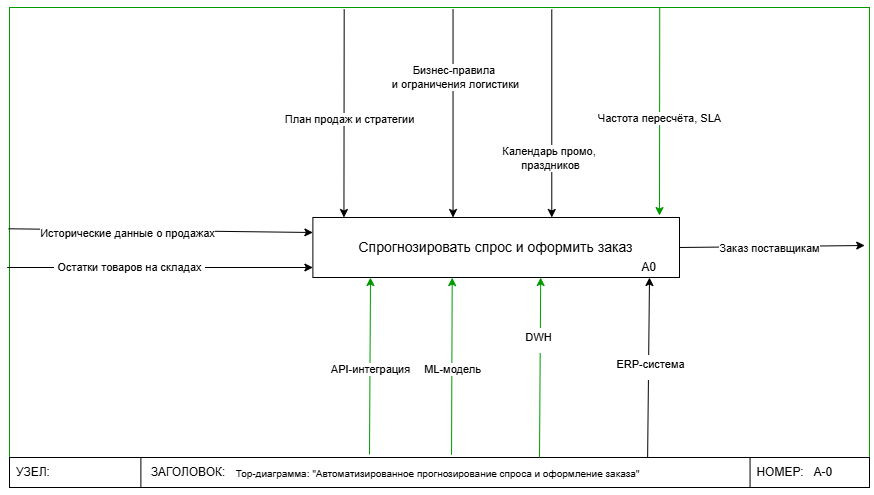

The diagram above was exported from draw.io. Its source (the exported page's mxGraphModel, read from the mxfile embedded in the PNG):
<mxGraphModel dx="2175" dy="825" grid="1" gridSize="10" guides="1" tooltips="1" connect="1" arrows="1" fold="1" page="1" pageScale="1" pageWidth="827" pageHeight="1169" math="0" shadow="0">
  <root>
    <mxCell id="5jX7VBWPTpezmJTBz02W-0" />
    <mxCell id="5jX7VBWPTpezmJTBz02W-1" parent="5jX7VBWPTpezmJTBz02W-0" />
    <mxCell id="5jX7VBWPTpezmJTBz02W-2" value="" style="group" parent="5jX7VBWPTpezmJTBz02W-1" vertex="1" connectable="0">
      <mxGeometry x="-770" y="30" width="860" height="480" as="geometry" />
    </mxCell>
    <mxCell id="5jX7VBWPTpezmJTBz02W-3" value="" style="rounded=0;whiteSpace=wrap;html=1;fillColor=none;strokeColor=#009900;" parent="5jX7VBWPTpezmJTBz02W-2" vertex="1">
      <mxGeometry width="860" height="480" as="geometry" />
    </mxCell>
    <mxCell id="5jX7VBWPTpezmJTBz02W-4" value="&lt;h3 data-end=&quot;498&quot; data-start=&quot;444&quot;&gt;&lt;span style=&quot;font-weight: normal;&quot;&gt;&lt;font style=&quot;font-size: 10px;&quot;&gt;Тор-диаграмма: &quot;Автоматизированное прогнозирование спроса и оформление заказа&quot;&amp;nbsp;&lt;/font&gt;&lt;/span&gt;&lt;/h3&gt;" style="rounded=0;whiteSpace=wrap;html=1;fillColor=none;" parent="5jX7VBWPTpezmJTBz02W-2" vertex="1">
      <mxGeometry y="450" width="860" height="30" as="geometry" />
    </mxCell>
    <mxCell id="5jX7VBWPTpezmJTBz02W-5" value="&amp;nbsp;&lt;span style=&quot;white-space: pre;&quot;&gt;&#09;&lt;/span&gt;А-0" style="rounded=0;whiteSpace=wrap;html=1;fillColor=none;" parent="5jX7VBWPTpezmJTBz02W-2" vertex="1">
      <mxGeometry x="740.5555555555555" y="450" width="119.44444444444444" height="30" as="geometry" />
    </mxCell>
    <mxCell id="5jX7VBWPTpezmJTBz02W-6" value="" style="rounded=0;whiteSpace=wrap;html=1;fillColor=none;" parent="5jX7VBWPTpezmJTBz02W-2" vertex="1">
      <mxGeometry y="450" width="131.38888888888889" height="30" as="geometry" />
    </mxCell>
    <mxCell id="5jX7VBWPTpezmJTBz02W-7" value="УЗЕЛ:" style="text;html=1;align=center;verticalAlign=middle;whiteSpace=wrap;rounded=0;" parent="5jX7VBWPTpezmJTBz02W-2" vertex="1">
      <mxGeometry y="450" width="47.77777777777777" height="30" as="geometry" />
    </mxCell>
    <mxCell id="5jX7VBWPTpezmJTBz02W-8" value="ЗАГОЛОВОК:" style="text;html=1;align=center;verticalAlign=middle;whiteSpace=wrap;rounded=0;" parent="5jX7VBWPTpezmJTBz02W-2" vertex="1">
      <mxGeometry x="131.38888888888889" y="450" width="95.55555555555554" height="30" as="geometry" />
    </mxCell>
    <mxCell id="5jX7VBWPTpezmJTBz02W-9" value="НОМЕР:" style="text;html=1;align=center;verticalAlign=middle;whiteSpace=wrap;rounded=0;" parent="5jX7VBWPTpezmJTBz02W-2" vertex="1">
      <mxGeometry x="740.5555555555555" y="450" width="59.72222222222222" height="30" as="geometry" />
    </mxCell>
    <mxCell id="5jX7VBWPTpezmJTBz02W-10" value="" style="group" parent="5jX7VBWPTpezmJTBz02W-2" vertex="1" connectable="0">
      <mxGeometry x="303.39" y="210" width="366.61" height="60" as="geometry" />
    </mxCell>
    <mxCell id="5jX7VBWPTpezmJTBz02W-11" value="&lt;h3 data-end=&quot;498&quot; data-start=&quot;444&quot;&gt;&lt;span style=&quot;font-weight: normal;&quot;&gt;Спрогнозировать спрос и оформить заказ&lt;/span&gt;&lt;/h3&gt;" style="rounded=0;whiteSpace=wrap;html=1;" parent="5jX7VBWPTpezmJTBz02W-10" vertex="1">
      <mxGeometry width="366.61000000000007" height="60" as="geometry" />
    </mxCell>
    <mxCell id="5jX7VBWPTpezmJTBz02W-12" value="A0" style="text;html=1;align=center;verticalAlign=middle;whiteSpace=wrap;rounded=0;" parent="5jX7VBWPTpezmJTBz02W-10" vertex="1">
      <mxGeometry x="305.50833333333344" y="40" width="61.10166666666666" height="20" as="geometry" />
    </mxCell>
    <mxCell id="5jX7VBWPTpezmJTBz02W-13" value="" style="endArrow=classic;html=1;rounded=0;entryX=0.25;entryY=0;entryDx=0;entryDy=0;exitX=0.435;exitY=0.004;exitDx=0;exitDy=0;exitPerimeter=0;" parent="5jX7VBWPTpezmJTBz02W-2" edge="1">
      <mxGeometry width="50" height="50" relative="1" as="geometry">
        <mxPoint x="334.68333333333334" y="1.9200000000000728" as="sourcePoint" />
        <mxPoint x="334.44444444444446" y="210" as="targetPoint" />
      </mxGeometry>
    </mxCell>
    <mxCell id="5jX7VBWPTpezmJTBz02W-14" value="План продаж и стратегии" style="edgeLabel;html=1;align=center;verticalAlign=middle;resizable=0;points=[];" parent="5jX7VBWPTpezmJTBz02W-13" vertex="1" connectable="0">
      <mxGeometry x="0.0556" y="5" relative="1" as="geometry">
        <mxPoint as="offset" />
      </mxGeometry>
    </mxCell>
    <mxCell id="5jX7VBWPTpezmJTBz02W-15" value="" style="endArrow=classic;html=1;rounded=0;entryX=0.25;entryY=0;entryDx=0;entryDy=0;exitX=0.435;exitY=0.004;exitDx=0;exitDy=0;exitPerimeter=0;" parent="5jX7VBWPTpezmJTBz02W-2" edge="1">
      <mxGeometry width="50" height="50" relative="1" as="geometry">
        <mxPoint x="443.5330555555555" y="2" as="sourcePoint" />
        <mxPoint x="443.5330555555555" y="210" as="targetPoint" />
      </mxGeometry>
    </mxCell>
    <mxCell id="5jX7VBWPTpezmJTBz02W-16" value="Бизнес-правила&amp;nbsp;&lt;div&gt;и ограничения логистики&lt;/div&gt;" style="edgeLabel;html=1;align=center;verticalAlign=middle;resizable=0;points=[];" parent="5jX7VBWPTpezmJTBz02W-15" vertex="1" connectable="0">
      <mxGeometry x="-0.3597" y="2" relative="1" as="geometry">
        <mxPoint as="offset" />
      </mxGeometry>
    </mxCell>
    <mxCell id="5jX7VBWPTpezmJTBz02W-17" value="" style="endArrow=classic;html=1;rounded=0;exitX=-0.001;exitY=0.461;exitDx=0;exitDy=0;exitPerimeter=0;" parent="5jX7VBWPTpezmJTBz02W-2" source="5jX7VBWPTpezmJTBz02W-3" edge="1">
      <mxGeometry width="50" height="50" relative="1" as="geometry">
        <mxPoint x="16.72222222222222" y="230" as="sourcePoint" />
        <mxPoint x="303.3888888888888" y="225" as="targetPoint" />
      </mxGeometry>
    </mxCell>
    <mxCell id="5jX7VBWPTpezmJTBz02W-18" value="Исторические данные о продажах" style="edgeLabel;html=1;align=center;verticalAlign=middle;resizable=0;points=[];" parent="5jX7VBWPTpezmJTBz02W-17" vertex="1" connectable="0">
      <mxGeometry x="-0.2269" y="-3" relative="1" as="geometry">
        <mxPoint as="offset" />
      </mxGeometry>
    </mxCell>
    <mxCell id="5jX7VBWPTpezmJTBz02W-19" value="" style="endArrow=classic;html=1;rounded=0;" parent="5jX7VBWPTpezmJTBz02W-2" edge="1">
      <mxGeometry width="50" height="50" relative="1" as="geometry">
        <mxPoint x="-2.388888888888889" y="260" as="sourcePoint" />
        <mxPoint x="303.3888888888888" y="260" as="targetPoint" />
      </mxGeometry>
    </mxCell>
    <mxCell id="5jX7VBWPTpezmJTBz02W-20" value="&lt;table&gt;&lt;tbody&gt;&lt;tr&gt;&lt;td data-end=&quot;958&quot; data-start=&quot;946&quot; data-col-size=&quot;sm&quot;&gt;&lt;/td&gt;&lt;/tr&gt;&lt;/tbody&gt;&lt;/table&gt;&lt;table&gt;&lt;tbody&gt;&lt;tr&gt;&lt;td data-end=&quot;1008&quot; data-start=&quot;958&quot; data-col-size=&quot;sm&quot;&gt;Остатки товаров на складах&lt;/td&gt;&lt;/tr&gt;&lt;/tbody&gt;&lt;/table&gt;" style="edgeLabel;html=1;align=center;verticalAlign=middle;resizable=0;points=[];" parent="5jX7VBWPTpezmJTBz02W-19" vertex="1" connectable="0">
      <mxGeometry x="-0.2046" y="4" relative="1" as="geometry">
        <mxPoint as="offset" />
      </mxGeometry>
    </mxCell>
    <mxCell id="5jX7VBWPTpezmJTBz02W-21" value="" style="endArrow=classic;html=1;rounded=0;exitX=1;exitY=0.5;exitDx=0;exitDy=0;" parent="5jX7VBWPTpezmJTBz02W-2" source="5jX7VBWPTpezmJTBz02W-11" edge="1">
      <mxGeometry width="50" height="50" relative="1" as="geometry">
        <mxPoint x="680" y="238" as="sourcePoint" />
        <mxPoint x="855.2222222222222" y="238" as="targetPoint" />
      </mxGeometry>
    </mxCell>
    <mxCell id="5jX7VBWPTpezmJTBz02W-22" value="Заказ поставщикам" style="edgeLabel;html=1;align=center;verticalAlign=middle;resizable=0;points=[];" parent="5jX7VBWPTpezmJTBz02W-21" vertex="1" connectable="0">
      <mxGeometry x="-0.3636" relative="1" as="geometry">
        <mxPoint x="31" y="1" as="offset" />
      </mxGeometry>
    </mxCell>
    <mxCell id="5jX7VBWPTpezmJTBz02W-23" value="" style="endArrow=classic;html=1;rounded=0;exitX=0.514;exitY=-0.089;exitDx=0;exitDy=0;exitPerimeter=0;entryX=0.38;entryY=1.002;entryDx=0;entryDy=0;entryPerimeter=0;strokeColor=#009900;" parent="5jX7VBWPTpezmJTBz02W-2" source="5jX7VBWPTpezmJTBz02W-4" target="5jX7VBWPTpezmJTBz02W-11" edge="1">
      <mxGeometry width="50" height="50" relative="1" as="geometry">
        <mxPoint x="446.7222222222222" y="200" as="sourcePoint" />
        <mxPoint x="506.44444444444446" y="150" as="targetPoint" />
      </mxGeometry>
    </mxCell>
    <mxCell id="5jX7VBWPTpezmJTBz02W-24" value="ML-модель" style="edgeLabel;html=1;align=center;verticalAlign=middle;resizable=0;points=[];" parent="5jX7VBWPTpezmJTBz02W-23" vertex="1" connectable="0">
      <mxGeometry x="-0.0274" relative="1" as="geometry">
        <mxPoint as="offset" />
      </mxGeometry>
    </mxCell>
    <mxCell id="5jX7VBWPTpezmJTBz02W-25" value="" style="endArrow=classic;html=1;rounded=0;exitX=0.476;exitY=-0.016;exitDx=0;exitDy=0;exitPerimeter=0;entryX=0.38;entryY=1.002;entryDx=0;entryDy=0;entryPerimeter=0;strokeColor=#009900;" parent="5jX7VBWPTpezmJTBz02W-2" edge="1">
      <mxGeometry width="50" height="50" relative="1" as="geometry">
        <mxPoint x="529.9955555555555" y="450" as="sourcePoint" />
        <mxPoint x="531.1899999999999" y="270" as="targetPoint" />
      </mxGeometry>
    </mxCell>
    <mxCell id="5jX7VBWPTpezmJTBz02W-26" value="&lt;table&gt;&lt;tbody&gt;&lt;tr&gt;&lt;td data-end=&quot;1705&quot; data-start=&quot;1655&quot; data-col-size=&quot;sm&quot;&gt;DWH&lt;table style=&quot;color: light-dark(rgb(0, 0, 0), rgb(255, 255, 255));&quot;&gt;&lt;tbody&gt;&lt;tr&gt;&lt;td data-end=&quot;1777&quot; data-start=&quot;1705&quot; data-col-size=&quot;md&quot;&gt;&lt;/td&gt;&lt;/tr&gt;&lt;/tbody&gt;&lt;/table&gt;&lt;/td&gt;&lt;/tr&gt;&lt;/tbody&gt;&lt;/table&gt;" style="edgeLabel;html=1;align=center;verticalAlign=middle;resizable=0;points=[];" parent="5jX7VBWPTpezmJTBz02W-25" vertex="1" connectable="0">
      <mxGeometry x="0.3021" y="2" relative="1" as="geometry">
        <mxPoint as="offset" />
      </mxGeometry>
    </mxCell>
    <mxCell id="5jX7VBWPTpezmJTBz02W-27" value="" style="endArrow=classic;html=1;rounded=0;entryX=0.25;entryY=0;entryDx=0;entryDy=0;exitX=0.435;exitY=0.004;exitDx=0;exitDy=0;exitPerimeter=0;" parent="5jX7VBWPTpezmJTBz02W-2" edge="1">
      <mxGeometry width="50" height="50" relative="1" as="geometry">
        <mxPoint x="542.2777777777777" y="2" as="sourcePoint" />
        <mxPoint x="542.2777777777777" y="210" as="targetPoint" />
      </mxGeometry>
    </mxCell>
    <mxCell id="5jX7VBWPTpezmJTBz02W-28" value="Календарь промо,&amp;nbsp;&lt;div&gt;праздников&lt;/div&gt;" style="edgeLabel;html=1;align=center;verticalAlign=middle;resizable=0;points=[];" parent="5jX7VBWPTpezmJTBz02W-27" vertex="1" connectable="0">
      <mxGeometry x="-0.3597" y="2" relative="1" as="geometry">
        <mxPoint x="-4" y="81" as="offset" />
      </mxGeometry>
    </mxCell>
    <mxCell id="dPzsEyoS8VkMYtjFaSqy-0" value="" style="endArrow=classic;html=1;rounded=0;entryX=0.25;entryY=0;entryDx=0;entryDy=0;exitX=0.435;exitY=0.004;exitDx=0;exitDy=0;exitPerimeter=0;strokeColor=#009900;" parent="5jX7VBWPTpezmJTBz02W-2" edge="1">
      <mxGeometry width="50" height="50" relative="1" as="geometry">
        <mxPoint x="650.2377777777779" y="7.105427357601002e-14" as="sourcePoint" />
        <mxPoint x="649.9988888888889" y="208.08" as="targetPoint" />
      </mxGeometry>
    </mxCell>
    <mxCell id="dPzsEyoS8VkMYtjFaSqy-1" value="&lt;span style=&quot;color: rgba(0, 0, 0, 0); font-family: monospace; font-size: 0px; text-align: start; background-color: rgb(236, 236, 236);&quot;&gt;%3CmxGraphModel%3E%3Croot%3E%3CmxCell%20id%3D%220%22%2F%3E%3CmxCell%20id%3D%221%22%20parent%3D%220%22%2F%3E%3CmxCell%20id%3D%222%22%20value%3D%22%22%20style%3D%22endArrow%3Dclassic%3Bhtml%3D1%3Brounded%3D0%3BentryX%3D0.25%3BentryY%3D0%3BentryDx%3D0%3BentryDy%3D0%3BexitX%3D0.435%3BexitY%3D0.004%3BexitDx%3D0%3BexitDy%3D0%3BexitPerimeter%3D0%3B%22%20edge%3D%221%22%20parent%3D%221%22%3E%3CmxGeometry%20width%3D%2250%22%20height%3D%2250%22%20relative%3D%221%22%20as%3D%22geometry%22%3E%3CmxPoint%20x%3D%22-499.79999999999995%22%20y%3D%2231.920000000000073%22%20as%3D%22sourcePoint%22%2F%3E%3CmxPoint%20x%3D%22-500%22%20y%3D%22240%22%20as%3D%22targetPoint%22%2F%3E%3C%2FmxGeometry%3E%3C%2FmxCell%3E%3CmxCell%20id%3D%223%22%20value%3D%22%D0%9F%D0%BB%D0%B0%D0%BD%20%D0%BF%D1%80%D0%BE%D0%B4%D0%B0%D0%B6%20%D0%B8%20%D1%81%D1%82%D1%80%D0%B0%D1%82%D0%B5%D0%B3%D0%B8%D0%B8%22%20style%3D%22edgeLabel%3Bhtml%3D1%3Balign%3Dcenter%3BverticalAlign%3Dmiddle%3Bresizable%3D0%3Bpoints%3D%5B%5D%3B%22%20vertex%3D%221%22%20connectable%3D%220%22%20parent%3D%222%22%3E%3CmxGeometry%20x%3D%220.0556%22%20y%3D%225%22%20relative%3D%221%22%20as%3D%22geometry%22%3E%3CmxPoint%20as%3D%22offset%22%2F%3E%3C%2FmxGeometry%3E%3C%2FmxCell%3E%3C%2Froot%3E%3C%2FmxGraphModel%3E&lt;/span&gt;" style="edgeLabel;html=1;align=center;verticalAlign=middle;resizable=0;points=[];" parent="dPzsEyoS8VkMYtjFaSqy-0" vertex="1" connectable="0">
      <mxGeometry x="0.0556" y="5" relative="1" as="geometry">
        <mxPoint as="offset" />
      </mxGeometry>
    </mxCell>
    <mxCell id="dPzsEyoS8VkMYtjFaSqy-2" value="Text" style="edgeLabel;html=1;align=center;verticalAlign=middle;resizable=0;points=[];" parent="dPzsEyoS8VkMYtjFaSqy-0" vertex="1" connectable="0">
      <mxGeometry x="0.0662" y="-1" relative="1" as="geometry">
        <mxPoint as="offset" />
      </mxGeometry>
    </mxCell>
    <mxCell id="dPzsEyoS8VkMYtjFaSqy-3" value="Частота пересчёта, SLA" style="edgeLabel;html=1;align=center;verticalAlign=middle;resizable=0;points=[];" parent="dPzsEyoS8VkMYtjFaSqy-0" vertex="1" connectable="0">
      <mxGeometry x="0.0662" y="-1" relative="1" as="geometry">
        <mxPoint as="offset" />
      </mxGeometry>
    </mxCell>
    <mxCell id="dPzsEyoS8VkMYtjFaSqy-6" value="" style="endArrow=classic;html=1;rounded=0;exitX=0.514;exitY=-0.089;exitDx=0;exitDy=0;exitPerimeter=0;entryX=0.38;entryY=1.002;entryDx=0;entryDy=0;entryPerimeter=0;strokeColor=#009900;" parent="5jX7VBWPTpezmJTBz02W-2" edge="1">
      <mxGeometry width="50" height="50" relative="1" as="geometry">
        <mxPoint x="360" y="447" as="sourcePoint" />
        <mxPoint x="361" y="270" as="targetPoint" />
      </mxGeometry>
    </mxCell>
    <mxCell id="dPzsEyoS8VkMYtjFaSqy-7" value="API-интеграция" style="edgeLabel;html=1;align=center;verticalAlign=middle;resizable=0;points=[];" parent="dPzsEyoS8VkMYtjFaSqy-6" vertex="1" connectable="0">
      <mxGeometry x="-0.0274" relative="1" as="geometry">
        <mxPoint as="offset" />
      </mxGeometry>
    </mxCell>
    <mxCell id="gqZnvibW0W9uJGZrXlVP-0" value="" style="endArrow=classic;html=1;rounded=0;exitX=0.742;exitY=0;exitDx=0;exitDy=0;exitPerimeter=0;" parent="5jX7VBWPTpezmJTBz02W-2" source="5jX7VBWPTpezmJTBz02W-4" edge="1">
      <mxGeometry width="50" height="50" relative="1" as="geometry">
        <mxPoint x="640" y="650" as="sourcePoint" />
        <mxPoint x="640" y="270" as="targetPoint" />
      </mxGeometry>
    </mxCell>
    <mxCell id="gqZnvibW0W9uJGZrXlVP-1" value="&lt;table&gt;&lt;tbody&gt;&lt;tr&gt;&lt;td data-end=&quot;1705&quot; data-start=&quot;1655&quot; data-col-size=&quot;sm&quot;&gt;ERP-система&lt;/td&gt;&lt;/tr&gt;&lt;/tbody&gt;&lt;/table&gt;&lt;table&gt;&lt;tbody&gt;&lt;tr&gt;&lt;td data-end=&quot;1777&quot; data-start=&quot;1705&quot; data-col-size=&quot;md&quot;&gt;&lt;/td&gt;&lt;/tr&gt;&lt;/tbody&gt;&lt;/table&gt;" style="edgeLabel;html=1;align=center;verticalAlign=middle;resizable=0;points=[];" parent="gqZnvibW0W9uJGZrXlVP-0" vertex="1" connectable="0">
      <mxGeometry x="0.3021" y="2" relative="1" as="geometry">
        <mxPoint x="3" y="27" as="offset" />
      </mxGeometry>
    </mxCell>
  </root>
</mxGraphModel>